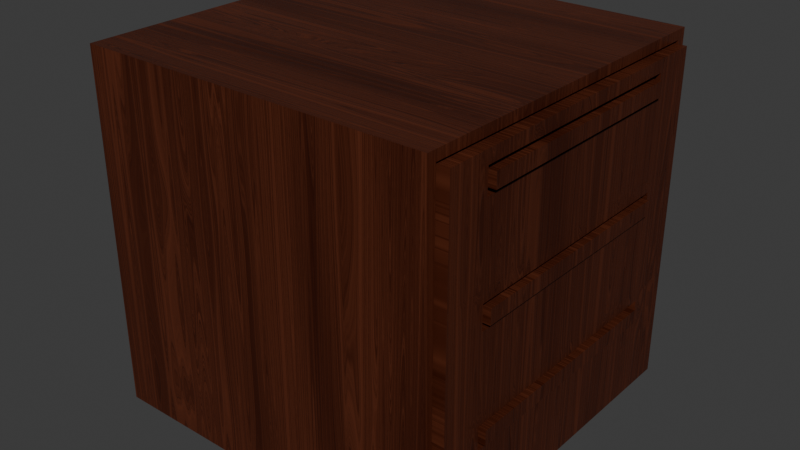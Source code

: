 # Source: bed_Bedside_Table.blend  (saved by Blender 5.1.30; exported with 4.5.12 LTS)
import bpy
from mathutils import Matrix  # noqa: F401  (used for matrix-valued properties, if any)

bpy.ops.wm.read_factory_settings(use_empty=True)
scene = bpy.context.scene
scene.name = 'Scene'

# ---- collections
col_collection = bpy.data.collections.new('Collection'); scene.collection.children.link(col_collection)

# ---- materials (node trees are filled in below, after node groups)
mat_procedural_wood_fine = bpy.data.materials.new('Procedural Wood Fine')
mat_procedural_wood_fine.displacement_method = 'BOTH'
mat_procedural_wood_fine.use_backface_culling_lightprobe_volume = False

# ---- node groups
ng_csf = bpy.data.node_groups.new('CSF', 'ShaderNodeTree')
_s = ng_csf.interface.new_socket(name='Float', in_out='OUTPUT', socket_type='NodeSocketFloat')
_s = ng_csf.interface.new_socket(name='Contrast', in_out='INPUT', socket_type='NodeSocketFloat')
_s.subtype = 'FACTOR'
_s.default_value = 0.5
_s.min_value = 0.0
_s.max_value = 1.0
_s.hide_value = True
_s = ng_csf.interface.new_socket(name='Sharpen', in_out='INPUT', socket_type='NodeSocketFloat')
_s.subtype = 'FACTOR'
_s.hide_value = True
_s = ng_csf.interface.new_socket(name='Flatten', in_out='INPUT', socket_type='NodeSocketFloat')
_s.subtype = 'FACTOR'
_s.min_value = 0.0
_s.max_value = 1.0
_s.hide_value = True
_s = ng_csf.interface.new_socket(name='Float', in_out='INPUT', socket_type='NodeSocketFloat')
_s.default_value = 1.0
_s.hide_value = True
_N = ng_csf.nodes; _L = ng_csf.links
n0 = _N.new('NodeGroupOutput'); n0.name = 'Group Output'; n0.location = (637, 0)
n1 = _N.new('NodeGroupInput'); n1.name = 'Group Input'; n1.location = (-671, -39)
n2 = _N.new('ShaderNodeFloatCurve'); n2.name = 'Float Curve.001'; n2.location = (297, 206)
_c = n2.mapping.curves[0]
while len(_c.points) > 2: _c.points.remove(_c.points[-1])
_c.points[0].location = (0.0, 0.0); _c.points[0].handle_type = 'AUTO'
_c.points[1].location = (0.35897, 0.09722); _c.points[1].handle_type = 'AUTO'
_p = _c.points.new(0.62051, 0.90972); _p.handle_type = 'AUTO'
_p = _c.points.new(1.0, 1.0); _p.handle_type = 'AUTO'
n2.mapping.update()
n3 = _N.new('ShaderNodeFloatCurve'); n3.name = 'Float Curve.002'; n3.location = (13, -96)
_c = n3.mapping.curves[0]
while len(_c.points) > 2: _c.points.remove(_c.points[-1])
_c.points[0].location = (0.0, 0.0); _c.points[0].handle_type = 'AUTO'
_c.points[1].location = (0.13333, 0.52778); _c.points[1].handle_type = 'AUTO'
_p = _c.points.new(0.41026, 0.84722); _p.handle_type = 'AUTO'
_p = _c.points.new(1.0, 1.0); _p.handle_type = 'AUTO'
n3.mapping.update()
n4 = _N.new('NodeReroute'); n4.name = 'Reroute.014'; n4.location = (-49, -97)
n4.width = 16
n4.socket_idname = 'NodeSocketFloatFactor'
n5 = _N.new('ShaderNodeFloatCurve'); n5.name = 'Float Curve.003'; n5.location = (-346, -137)
_c = n5.mapping.curves[0]
while len(_c.points) > 2: _c.points.remove(_c.points[-1])
_c.points[0].location = (0.0, 0.47917); _c.points[0].handle_type = 'AUTO'
_c.points[1].location = (1.0, 0.52083); _c.points[1].handle_type = 'AUTO'
n5.mapping.update()
_L.new(n5.outputs[0], n3.inputs[1])
_L.new(n4.outputs[0], n3.inputs[0])
_L.new(n3.outputs[0], n2.inputs[1])
_L.new(n1.outputs[0], n2.inputs[0])
_L.new(n1.outputs[2], n5.inputs[0])
_L.new(n1.outputs[3], n5.inputs[1])
_L.new(n1.outputs[1], n4.inputs[0])
_L.new(n2.outputs[0], n0.inputs[0])
n0.is_active_output = True
ng_qtex___wood_1 = bpy.data.node_groups.new('QTex - Wood 1', 'ShaderNodeTree')
_s = ng_qtex___wood_1.interface.new_socket(name='RandomID', in_out='OUTPUT', socket_type='NodeSocketColor')
_s.hide_value = True
_s = ng_qtex___wood_1.interface.new_socket(name='Color', in_out='OUTPUT', socket_type='NodeSocketColor')
_s = ng_qtex___wood_1.interface.new_socket(name='Roughness', in_out='OUTPUT', socket_type='NodeSocketFloat')
_s = ng_qtex___wood_1.interface.new_socket(name='Normal', in_out='OUTPUT', socket_type='NodeSocketVector')
_s.hide_value = True
_s = ng_qtex___wood_1.interface.new_socket(name='UV', in_out='INPUT', socket_type='NodeSocketVector')
_s.min_value = -1e+04
_s.max_value = 1e+04
_s.hide_value = True
_s = ng_qtex___wood_1.interface.new_socket(name='Scale', in_out='INPUT', socket_type='NodeSocketFloat')
_s.default_value = 1.0
_s.min_value = -1e+04
_s.max_value = 1e+04
_s = ng_qtex___wood_1.interface.new_socket(name='Seed', in_out='INPUT', socket_type='NodeSocketInt')
_s = ng_qtex___wood_1.interface.new_socket(name='Color1', in_out='INPUT', socket_type='NodeSocketColor')
_s.default_value = (0.01619, 0.003482, 0.0003422, 1.0)
_s = ng_qtex___wood_1.interface.new_socket(name='Color2', in_out='INPUT', socket_type='NodeSocketColor')
_s.default_value = (1.0, 0.1696, 0.01379, 1.0)
_s = ng_qtex___wood_1.interface.new_socket(name='Normal Strength', in_out='INPUT', socket_type='NodeSocketFloat')
_s.subtype = 'FACTOR'
_s.default_value = 0.1
_s.min_value = 0.0
_s.max_value = 1.0
ng_qtex___wood_1.interface.new_panel('Color Adjustment')
_s = ng_qtex___wood_1.interface.new_socket(name='Contrast', in_out='INPUT', socket_type='NodeSocketFloat')
_s.subtype = 'FACTOR'
_s.min_value = -1.0
_s.max_value = 1.0
_s = ng_qtex___wood_1.interface.new_socket(name='Sharpen', in_out='INPUT', socket_type='NodeSocketFloat')
_s.subtype = 'FACTOR'
_s.min_value = -1.0
_s.max_value = 1.0
_s = ng_qtex___wood_1.interface.new_socket(name='Flatten', in_out='INPUT', socket_type='NodeSocketFloat')
_s.subtype = 'FACTOR'
_s.min_value = -1.0
_s.max_value = 1.0
ng_qtex___wood_1.interface.new_panel('Roughness')
_s = ng_qtex___wood_1.interface.new_socket(name='Min', in_out='INPUT', socket_type='NodeSocketFloat')
_s.subtype = 'FACTOR'
_s.default_value = 0.21
_s.min_value = 0.0
_s.max_value = 1.0
_s = ng_qtex___wood_1.interface.new_socket(name='Max', in_out='INPUT', socket_type='NodeSocketFloat')
_s.subtype = 'FACTOR'
_s.default_value = 1.0
_s.min_value = 0.0
_s.max_value = 1.0
ng_qtex___wood_1.interface.new_panel('Extra Node Inputs')
_s = ng_qtex___wood_1.interface.new_socket(name='RandomID', in_out='INPUT', socket_type='NodeSocketColor')
_s.hide_value = True
_s = ng_qtex___wood_1.interface.new_socket(name='Grooves', in_out='INPUT', socket_type='NodeSocketFloat')
_s.hide_value = True
_s = ng_qtex___wood_1.interface.new_socket(name='Normal', in_out='INPUT', socket_type='NodeSocketVector')
_s.min_value = -1.0
_s.max_value = 1.0
_s.hide_value = True
ng_qtex___wood_1.interface.new_panel('Node Adjustments')
_s = ng_qtex___wood_1.interface.new_socket(name='AO Power', in_out='INPUT', socket_type='NodeSocketFloat')
_s.subtype = 'FACTOR'
_s.min_value = 0.0
_s.max_value = 1.0
_s = ng_qtex___wood_1.interface.new_socket(name='Random Seed', in_out='INPUT', socket_type='NodeSocketInt')
_s = ng_qtex___wood_1.interface.new_socket(name='Color Randomness', in_out='INPUT', socket_type='NodeSocketFloat')
_s.subtype = 'FACTOR'
_s.min_value = 0.0
_s.max_value = 1.0
_s = ng_qtex___wood_1.interface.new_socket(name='Color Hue', in_out='INPUT', socket_type='NodeSocketFloat')
_s.subtype = 'FACTOR'
_s.default_value = 1.0
_s.min_value = 0.0
_s.max_value = 1.0
_s = ng_qtex___wood_1.interface.new_socket(name='Color Saturation', in_out='INPUT', socket_type='NodeSocketFloat')
_s.subtype = 'FACTOR'
_s.default_value = 1.0
_s.min_value = 0.0
_s.max_value = 1.0
_s = ng_qtex___wood_1.interface.new_socket(name='Color Value', in_out='INPUT', socket_type='NodeSocketFloat')
_s.subtype = 'FACTOR'
_s.default_value = 1.0
_s.min_value = 0.0
_s.max_value = 1.0
_N = ng_qtex___wood_1.nodes; _L = ng_qtex___wood_1.links
n0 = _N.new('ShaderNodeVectorMath'); n0.name = 'Vector Math.005'; n0.location = (-169, 24)
n1 = _N.new('NodeReroute'); n1.name = 'Reroute.007'; n1.location = (-211, -164)
n1.width = 16
n1.socket_idname = 'NodeSocketVector'
n2 = _N.new('NodeReroute'); n2.name = 'Reroute.006'; n2.location = (-212, -105)
n2.width = 16
n2.socket_idname = 'NodeSocketVector'
n3 = _N.new('ShaderNodeCombineXYZ'); n3.name = 'Combine XYZ'; n3.location = (-410, -126)
n4 = _N.new('ShaderNodeTexVoronoi'); n4.name = 'Voronoi Texture.001'; n4.location = (-1390, -171)
n4.voronoi_dimensions = '2D'
n4.feature = 'SMOOTH_F1'
n4.inputs[2].default_value = 70.0
n5 = _N.new('ShaderNodeVectorMath'); n5.name = 'Vector Math.006'; n5.location = (-1590, -135)
n5.operation = 'MULTIPLY'
n5.inputs[1].default_value = (0.5, 20.0, 1.0)
n6 = _N.new('ShaderNodeMapRange'); n6.name = 'Map Range.003'; n6.location = (-1187, -200)
n6.inputs[3].default_value = -1.0
n7 = _N.new('NodeReroute'); n7.name = 'Reroute.004'; n7.location = (-1635, -85)
n7.width = 16
n7.socket_idname = 'NodeSocketVector'
n8 = _N.new('NodeReroute'); n8.name = 'Reroute.005'; n8.location = (-1633, -236)
n8.width = 16
n8.socket_idname = 'NodeSocketVector'
n9 = _N.new('ShaderNodeVectorMath'); n9.name = 'Vector Math'; n9.location = (-1833, -45)
n9.operation = 'SCALE'
n10 = _N.new('ShaderNodeMath'); n10.name = 'Math.007'; n10.location = (-705, -217)
n10.operation = 'MULTIPLY'
n10.use_clamp = True
n10.inputs[1].default_value = 0.25
n11 = _N.new('ShaderNodeMath'); n11.name = 'Math.006'; n11.location = (-950, -164)
n11.operation = 'MULTIPLY'
n11.use_clamp = True
n11.inputs[1].default_value = 0.01
n12 = _N.new('NodeReroute'); n12.name = 'Reroute.002'; n12.location = (75, -443)
n12.width = 16
n12.socket_idname = 'NodeSocketVector'
n13 = _N.new('NodeReroute'); n13.name = 'Reroute'; n13.location = (75, -16)
n13.width = 16
n13.socket_idname = 'NodeSocketVector'
n14 = _N.new('ShaderNodeTexVoronoi'); n14.name = 'Voronoi Texture'; n14.location = (304, -345)
n14.inputs[2].default_value = 2.0
n15 = _N.new('ShaderNodeMapRange'); n15.name = 'Map Range.001'; n15.location = (523, -349)
n15.inputs[1].default_value = 1.0
n15.inputs[2].default_value = 0.0
n16 = _N.new('ShaderNodeMath'); n16.name = 'Math.003'; n16.location = (716, -356)
n16.operation = 'POWER'
n16.inputs[1].default_value = 4.1
n17 = _N.new('ShaderNodeMath'); n17.name = 'Math.002'; n17.location = (917, -361)
n17.operation = 'MULTIPLY'
n17.use_clamp = True
n17.inputs[1].default_value = 0.1
n18 = _N.new('ShaderNodeMapping'); n18.name = 'Mapping'; n18.location = (382, 85)
n18.width = 183
n18.inputs[2].default_value = (0.0576, 2.595, 0.0)
n18.inputs[3].default_value = (1.0, 60.0, 1.0)
n19 = _N.new('NodeReroute'); n19.name = 'Reroute.001'; n19.location = (75, 383)
n19.width = 16
n19.socket_idname = 'NodeSocketVector'
n20 = _N.new('ShaderNodeMapping'); n20.name = 'Mapping.001'; n20.location = (382, 490)
n20.width = 183
n20.inputs[2].default_value = (0.0576, 2.595, 0.0)
n20.inputs[3].default_value = (1.0, 7.5, 1.0)
n21 = _N.new('ShaderNodeTexNoise'); n21.name = 'Noise Texture.002'; n21.location = (786, 406)
n21.noise_dimensions = '2D'
n21.inputs[2].default_value = 1.0
n21.inputs[3].default_value = 0.0
n21.inputs[4].default_value = 0.0
n21.inputs[8].default_value = 0.2
n22 = _N.new('ShaderNodeTexNoise'); n22.name = 'Noise Texture'; n22.location = (659, -1)
n22.inputs[2].default_value = 0.3
n22.inputs[3].default_value = 0.0
n22.inputs[4].default_value = 0.0
n22.inputs[8].default_value = 0.58
n23 = _N.new('NodeReroute'); n23.name = 'Reroute.003'; n23.location = (1238, -400)
n23.width = 16
n23.socket_idname = 'NodeSocketFloat'
n24 = _N.new('ShaderNodeMath'); n24.name = 'Math.001'; n24.location = (1271, 86)
n25 = _N.new('NodeReroute'); n25.name = 'Reroute.008'; n25.location = (1238, -67)
n25.width = 16
n25.socket_idname = 'NodeSocketFloat'
n26 = _N.new('ShaderNodeFloatCurve'); n26.name = 'Float Curve'; n26.location = (1302, 551)
_c = n26.mapping.curves[0]
while len(_c.points) > 2: _c.points.remove(_c.points[-1])
_c.points[0].location = (0.0, 0.2375); _c.points[0].handle_type = 'AUTO'
_c.points[1].location = (0.16062, 0.4375); _c.points[1].handle_type = 'AUTO'
_p = _c.points.new(0.78238, 0.9); _p.handle_type = 'AUTO'
_p = _c.points.new(1.0, 1.0); _p.handle_type = 'AUTO'
n26.mapping.update()
n27 = _N.new('ShaderNodeMapRange'); n27.name = 'Map Range'; n27.location = (1671, 472)
n27.inputs[4].default_value = 2.0
n28 = _N.new('ShaderNodeTexNoise'); n28.name = 'Noise Texture.001'; n28.location = (1479, 66)
n28.noise_dimensions = '1D'
n28.inputs[2].default_value = 15.0
n28.inputs[3].default_value = 5.0
n28.inputs[4].default_value = 1.0
n29 = _N.new('ShaderNodeMath'); n29.name = 'Math'; n29.location = (1685, 68)
n29.operation = 'POWER'
n29.use_clamp = True
n29.inputs[1].default_value = 2.0
n30 = _N.new('ShaderNodeMath'); n30.name = 'Math.008'; n30.location = (1908, 263)
n30.operation = 'MULTIPLY'
n30.use_clamp = True
n31 = _N.new('ShaderNodeFloatCurve'); n31.name = 'Float Curve.001'; n31.location = (914, 67)
_c = n31.mapping.curves[0]
while len(_c.points) > 2: _c.points.remove(_c.points[-1])
_c.points[0].location = (0.0, 0.0); _c.points[0].handle_type = 'AUTO'
_c.points[1].location = (0.07339, 0.24167); _c.points[1].handle_type = 'AUTO'
_p = _c.points.new(0.56974, 0.85); _p.handle_type = 'AUTO'
_p = _c.points.new(1.0, 1.0); _p.handle_type = 'AUTO'
n31.mapping.update()
n32 = _N.new('NodeGroupOutput'); n32.name = 'Group Output'; n32.location = (4083, 68)
n33 = _N.new('ShaderNodeMix'); n33.name = 'Mix'; n33.location = (2769, 341)
n33.data_type = 'RGBA'
n34 = _N.new('NodeGroupInput'); n34.name = 'Group Input'; n34.location = (-2142, -101)
n35 = _N.new('ShaderNodeMapRange'); n35.name = 'Map Range.002'; n35.location = (3205, 162)
n36 = _N.new('NodeGroupInput'); n36.name = 'Group Input.001'; n36.location = (3004, -10)
n37 = _N.new('ShaderNodeBump'); n37.name = 'Bump'; n37.location = (2999, -637)
n37.inputs[1].default_value = 0.005
n37.inputs[2].default_value = 1.0
n38 = _N.new('NodeReroute'); n38.name = 'Reroute.017'; n38.location = (-989, -763)
n38.width = 16
n38.socket_idname = 'NodeSocketFloat'
n39 = _N.new('NodeReroute'); n39.name = 'Reroute.018'; n39.location = (-990, -274)
n39.width = 16
n39.socket_idname = 'NodeSocketFloat'
n40 = _N.new('NodeGroupInput'); n40.name = 'Group Input.002'; n40.location = (1925, 438)
n41 = _N.new('NodeGroupInput'); n41.name = 'Group Input.003'; n41.location = (1218, 1228)
n42 = _N.new('ShaderNodeMath'); n42.name = 'Math.004'; n42.location = (3424, 52)
n42.use_clamp = True
n43 = _N.new('ShaderNodeSeparateColor'); n43.name = 'Separate Color'; n43.location = (1722, 1318)
n44 = _N.new('ShaderNodeHueSaturation'); n44.name = 'Hue/Saturation/Value'; n44.location = (3120, 830)
n45 = _N.new('ShaderNodeMix'); n45.name = 'Mix.001'; n45.location = (3739, 274)
n45.data_type = 'RGBA'
n45.inputs[7].default_value = (0.0, 0.0, 0.0, 1.0)
n46 = _N.new('NodeReroute'); n46.name = 'Reroute.021'; n46.location = (3395, -111)
n46.width = 16
n46.socket_idname = 'NodeSocketFloat'
n47 = _N.new('NodeReroute'); n47.name = 'Reroute.022'; n47.location = (3575, -111)
n47.width = 16
n47.socket_idname = 'NodeSocketFloat'
n48 = _N.new('ShaderNodeMapRange'); n48.name = 'Map Range.004'; n48.location = (2622, 1564)
n48.inputs[3].default_value = 0.5
n48.inputs[4].default_value = 1.5
n49 = _N.new('ShaderNodeMapRange'); n49.name = 'Map Range.005'; n49.location = (2622, 1307)
n50 = _N.new('ShaderNodeMapRange'); n50.name = 'Map Range.006'; n50.location = (2622, 1042)
n50.inputs[3].default_value = 0.1
n51 = _N.new('NodeReroute'); n51.name = 'Reroute.023'; n51.location = (2008, 708)
n51.width = 16
n51.socket_idname = 'NodeSocketFloatFactor'
n52 = _N.new('NodeReroute'); n52.name = 'Reroute.024'; n52.location = (2009, 1142)
n52.width = 16
n52.socket_idname = 'NodeSocketFloatFactor'
n53 = _N.new('NodeReroute'); n53.name = 'Reroute.025'; n53.location = (2063, 1237)
n53.width = 16
n53.socket_idname = 'NodeSocketFloat'
n54 = _N.new('NodeReroute'); n54.name = 'Reroute.026'; n54.location = (2538, 1258)
n54.width = 16
n54.socket_idname = 'NodeSocketFloat'
n55 = _N.new('NodeReroute'); n55.name = 'Reroute.027'; n55.location = (2063, 1281)
n55.width = 16
n55.socket_idname = 'NodeSocketFloat'
n56 = _N.new('NodeReroute'); n56.name = 'Reroute.028'; n56.location = (2167, 1126)
n56.width = 16
n56.socket_idname = 'NodeSocketFloatFactor'
n57 = _N.new('NodeReroute'); n57.name = 'Reroute.029'; n57.location = (2167, 1081)
n57.width = 16
n57.socket_idname = 'NodeSocketFloatFactor'
n58 = _N.new('NodeReroute'); n58.name = 'Reroute.031'; n58.location = (2063, 904)
n58.width = 16
n58.socket_idname = 'NodeSocketFloat'
n59 = _N.new('NodeReroute'); n59.name = 'Reroute.032'; n59.location = (2064, 1405)
n59.width = 16
n59.socket_idname = 'NodeSocketFloat'
n60 = _N.new('NodeReroute'); n60.name = 'Reroute.033'; n60.location = (2167, 1383)
n60.width = 16
n60.socket_idname = 'NodeSocketFloatFactor'
n61 = _N.new('NodeReroute'); n61.name = 'Reroute.034'; n61.location = (2167, 807)
n61.width = 16
n61.socket_idname = 'NodeSocketFloatFactor'
n62 = _N.new('ShaderNodeCombineXYZ'); n62.name = 'Combine XYZ.001'; n62.location = (-171, 365)
n63 = _N.new('NodeGroupInput'); n63.name = 'Group Input.004'; n63.location = (-902, 200)
n64 = _N.new('ShaderNodeCombineXYZ'); n64.name = 'Combine XYZ.002'; n64.location = (-171, 225)
n65 = _N.new('NodeReroute'); n65.name = 'Reroute.035'; n65.location = (-252, 264)
n65.width = 16
n65.socket_idname = 'NodeSocketFloat'
n66 = _N.new('ShaderNodeMath'); n66.name = 'Math.005'; n66.location = (-658, 276)
n66.operation = 'MULTIPLY'
n66.inputs[1].default_value = 150.0
n67 = _N.new('ShaderNodeVectorMath'); n67.name = 'Vector Math.007'; n67.location = (124, -361)
n68 = _N.new('NodeReroute'); n68.name = 'Reroute.036'; n68.location = (25, 338)
n68.width = 16
n68.socket_idname = 'NodeSocketVector'
n69 = _N.new('NodeReroute'); n69.name = 'Reroute.037'; n69.location = (28, -467)
n69.width = 16
n69.socket_idname = 'NodeSocketVector'
n70 = _N.new('ShaderNodeMath'); n70.name = 'Math.009'; n70.location = (3213, -123)
n70.operation = 'POWER'
n71 = _N.new('ShaderNodeMapRange'); n71.name = 'Map Range.007'; n71.location = (3031, -260)
n71.inputs[2].default_value = 1.001
n71.inputs[3].default_value = 1.0
n71.inputs[4].default_value = 0.0
n72 = _N.new('NodeGroupInput'); n72.name = 'Group Input.005'; n72.location = (2787, -187)
n73 = _N.new('ShaderNodeClamp'); n73.name = 'Clamp'; n73.location = (2267, 892)
n73.inputs[1].default_value = 0.001
n74 = _N.new('ShaderNodeClamp'); n74.name = 'Clamp.001'; n74.location = (2185, 1188)
n74.inputs[1].default_value = 0.001
n75 = _N.new('ShaderNodeTexWhiteNoise'); n75.name = 'White Noise Texture'; n75.location = (1486, 1319)
n75.noise_dimensions = '4D'
n76 = _N.new('NodeGroupInput'); n76.name = 'Group Input.006'; n76.location = (2512, 195)
n77 = _N.new('NodeGroupInput'); n77.name = 'Group Input.007'; n77.location = (2517, -732)
n78 = _N.new('NodeGroupInput'); n78.name = 'Group Input.008'; n78.location = (3740, 358)
n79 = _N.new('ShaderNodeMapRange'); n79.name = 'Map Range.008'; n79.location = (2385, 1215)
n79.inputs[1].default_value = 1.0
n79.inputs[2].default_value = 0.0
n80 = _N.new('ShaderNodeMath'); n80.name = 'Math.010'; n80.location = (2357, 1513)
n80.operation = 'MULTIPLY'
n81 = _N.new('ShaderNodeGroup'); n81.name = 'Group'; n81.location = (2248, 474)
n81.node_tree = ng_csf
n82 = _N.new('ShaderNodeFloatCurve'); n82.name = 'Float Curve.002'; n82.location = (2023, -178)
_c = n82.mapping.curves[0]
while len(_c.points) > 2: _c.points.remove(_c.points[-1])
_c.points[0].location = (0.0, 0.0); _c.points[0].handle_type = 'AUTO'
_c.points[1].location = (0.05641, 0.11806); _c.points[1].handle_type = 'AUTO'
_p = _c.points.new(0.37436, 0.79167); _p.handle_type = 'AUTO'
_p = _c.points.new(1.0, 1.0); _p.handle_type = 'AUTO'
n82.mapping.update()
n83 = _N.new('ShaderNodeMath'); n83.name = 'Math.011'; n83.location = (2521, -561)
n83.operation = 'SUBTRACT'
n84 = _N.new('NodeReroute'); n84.name = 'Reroute.009'; n84.location = (2079, -764)
n84.width = 16
n84.socket_idname = 'NodeSocketFloat'
n85 = _N.new('ShaderNodeMath'); n85.name = 'Math.012'; n85.location = (2213, -584)
n85.operation = 'MULTIPLY'
n85.use_clamp = True
n85.inputs[1].default_value = 0.82
_L.new(n34.outputs[0], n9.inputs[0])
_L.new(n34.outputs[1], n9.inputs[3])
_L.new(n13.outputs[0], n18.inputs[0])
_L.new(n28.outputs[0], n29.inputs[0])
_L.new(n0.outputs[0], n13.inputs[0])
_L.new(n67.outputs[0], n14.inputs[0])
_L.new(n13.outputs[0], n12.inputs[0])
_L.new(n24.outputs[0], n28.inputs[1])
_L.new(n14.outputs[0], n15.inputs[0])
_L.new(n31.outputs[0], n24.inputs[0])
_L.new(n25.outputs[0], n24.inputs[1])
_L.new(n16.outputs[0], n17.inputs[0])
_L.new(n15.outputs[0], n16.inputs[0])
_L.new(n18.outputs[0], n22.inputs[0])
_L.new(n5.outputs[0], n4.inputs[0])
_L.new(n9.outputs[0], n7.inputs[0])
_L.new(n7.outputs[0], n8.inputs[0])
_L.new(n7.outputs[0], n0.inputs[0])
_L.new(n2.outputs[0], n0.inputs[1])
_L.new(n39.outputs[0], n11.inputs[0])
_L.new(n1.outputs[0], n2.inputs[0])
_L.new(n3.outputs[0], n1.inputs[0])
_L.new(n4.outputs[0], n6.inputs[0])
_L.new(n8.outputs[0], n5.inputs[0])
_L.new(n17.outputs[0], n23.inputs[0])
_L.new(n23.outputs[0], n25.inputs[0])
_L.new(n11.outputs[0], n3.inputs[0])
_L.new(n11.outputs[0], n10.inputs[0])
_L.new(n10.outputs[0], n3.inputs[1])
_L.new(n29.outputs[0], n30.inputs[0])
_L.new(n27.outputs[0], n30.inputs[1])
_L.new(n26.outputs[0], n27.inputs[0])
_L.new(n21.outputs[0], n26.inputs[1])
_L.new(n19.outputs[0], n20.inputs[0])
_L.new(n13.outputs[0], n19.inputs[0])
_L.new(n20.outputs[0], n21.inputs[0])
_L.new(n22.outputs[0], n31.inputs[1])
_L.new(n76.outputs[3], n33.inputs[6])
_L.new(n76.outputs[4], n33.inputs[7])
_L.new(n29.outputs[0], n35.inputs[0])
_L.new(n36.outputs[9], n35.inputs[3])
_L.new(n36.outputs[10], n35.inputs[4])
_L.new(n39.outputs[0], n38.inputs[0])
_L.new(n6.outputs[0], n39.inputs[0])
_L.new(n35.outputs[0], n42.inputs[0])
_L.new(n46.outputs[0], n42.inputs[1])
_L.new(n42.outputs[0], n32.inputs[2])
_L.new(n33.outputs[2], n44.inputs[4])
_L.new(n51.outputs[0], n44.inputs[3])
_L.new(n44.outputs[0], n45.inputs[6])
_L.new(n47.outputs[0], n45.inputs[0])
_L.new(n80.outputs[0], n48.inputs[0])
_L.new(n48.outputs[0], n44.inputs[0])
_L.new(n54.outputs[0], n49.inputs[0])
_L.new(n49.outputs[0], n44.inputs[1])
_L.new(n50.outputs[0], n44.inputs[2])
_L.new(n52.outputs[0], n51.inputs[0])
_L.new(n41.outputs[16], n52.inputs[0])
_L.new(n43.outputs[2], n53.inputs[0])
_L.new(n43.outputs[1], n54.inputs[0])
_L.new(n43.outputs[0], n55.inputs[0])
_L.new(n41.outputs[17], n56.inputs[0])
_L.new(n41.outputs[19], n57.inputs[0])
_L.new(n53.outputs[0], n58.inputs[0])
_L.new(n55.outputs[0], n59.inputs[0])
_L.new(n56.outputs[0], n60.inputs[0])
_L.new(n57.outputs[0], n61.inputs[0])
_L.new(n65.outputs[0], n62.inputs[0])
_L.new(n68.outputs[0], n20.inputs[1])
_L.new(n65.outputs[0], n64.inputs[1])
_L.new(n64.outputs[0], n18.inputs[1])
_L.new(n66.outputs[0], n65.inputs[0])
_L.new(n63.outputs[2], n66.inputs[0])
_L.new(n12.outputs[0], n67.inputs[0])
_L.new(n62.outputs[0], n68.inputs[0])
_L.new(n69.outputs[0], n67.inputs[1])
_L.new(n68.outputs[0], n69.inputs[0])
_L.new(n37.outputs[0], n32.inputs[3])
_L.new(n45.outputs[2], n32.inputs[1])
_L.new(n71.outputs[0], n70.inputs[1])
_L.new(n46.outputs[0], n47.inputs[0])
_L.new(n70.outputs[0], n46.inputs[0])
_L.new(n72.outputs[12], n70.inputs[0])
_L.new(n72.outputs[14], n71.inputs[0])
_L.new(n73.outputs[0], n50.inputs[2])
_L.new(n58.outputs[0], n50.inputs[0])
_L.new(n61.outputs[0], n73.inputs[0])
_L.new(n41.outputs[18], n74.inputs[0])
_L.new(n41.outputs[11], n75.inputs[0])
_L.new(n75.outputs[1], n43.inputs[0])
_L.new(n41.outputs[15], n75.inputs[1])
_L.new(n77.outputs[13], n37.inputs[4])
_L.new(n78.outputs[11], n32.inputs[0])
_L.new(n79.outputs[0], n49.inputs[3])
_L.new(n74.outputs[0], n79.inputs[0])
_L.new(n59.outputs[0], n80.inputs[0])
_L.new(n60.outputs[0], n80.inputs[1])
_L.new(n40.outputs[6], n81.inputs[0])
_L.new(n30.outputs[0], n81.inputs[3])
_L.new(n40.outputs[7], n81.inputs[1])
_L.new(n40.outputs[8], n81.inputs[2])
_L.new(n81.outputs[0], n33.inputs[0])
_L.new(n77.outputs[5], n37.inputs[0])
_L.new(n29.outputs[0], n82.inputs[1])
_L.new(n82.outputs[0], n83.inputs[0])
_L.new(n38.outputs[0], n84.inputs[0])
_L.new(n85.outputs[0], n83.inputs[1])
_L.new(n84.outputs[0], n85.inputs[0])
_L.new(n83.outputs[0], n37.inputs[3])
n32.is_active_output = True

# ---- material node trees
mat_procedural_wood_fine.use_nodes = True; mat_procedural_wood_fine.node_tree.nodes.clear()
_N = mat_procedural_wood_fine.node_tree.nodes; _L = mat_procedural_wood_fine.node_tree.links
n0 = _N.new('ShaderNodeOutputMaterial'); n0.name = 'Material Output'; n0.location = (-64, 148)
n1 = _N.new('ShaderNodeBsdfPrincipled'); n1.name = 'Principled BSDF'; n1.location = (-486, 151)
n1.distribution = 'GGX'
n1.subsurface_method = 'RANDOM_WALK_SKIN'
n1.inputs[3].default_value = 1.45
n1.inputs[13].default_value = 0.1554
n1.inputs[14].default_value = (0.944, 0.944, 0.944, 1.0)
n1.inputs[27].default_value = (0.0, 0.0, 0.0, 1.0)
n1.inputs[28].default_value = 1.0
n2 = _N.new('ShaderNodeTexCoord'); n2.name = 'Texture Coordinate'; n2.location = (-1169, 88)
n3 = _N.new('ShaderNodeGroup'); n3.name = 'Group'; n3.location = (-888, 153)
n3.width = 206
n3.node_tree = ng_qtex___wood_1
n3.inputs[1].default_value = 4.31
n3.inputs[2].default_value = 3
n3.inputs[3].default_value = (0.01937, 0.003034, 0.001198, 1.0)
n3.inputs[4].default_value = (0.1176, 0.02975, 0.01322, 1.0)
n3.inputs[5].default_value = 0.1606
n3.inputs[6].default_value = 0.2182
n3.inputs[7].default_value = 0.2364
n3.inputs[8].default_value = 0.0
n3.inputs[9].default_value = 0.09697
n3.inputs[10].default_value = 0.8897
n3.inputs[11].default_value = (0.0, 0.0, 0.0, 1.0)
n3.inputs[12].default_value = 0.0
n3.inputs[13].default_value = (0.0, 0.0, 0.0)
n3.inputs[14].default_value = 0.0
n3.inputs[15].default_value = 0
n3.inputs[16].default_value = 0.0
n3.inputs[17].default_value = 1.0
n3.inputs[18].default_value = 1.0
n3.inputs[19].default_value = 1.0
n4 = _N.new('ShaderNodeGroup'); n4.name = 'Group.001'; n4.location = (30, -36)
n4.width = 206
n4.node_tree = ng_qtex___wood_1
n4.inputs[0].default_value = (0.0, 0.0, 0.0)
n4.inputs[1].default_value = 3.0
n4.inputs[2].default_value = 0
n4.inputs[3].default_value = (0.8285, 0.3809, 0.08117, 1.0)
n4.inputs[4].default_value = (0.002723, 0.0, 0.0, 1.0)
n4.inputs[5].default_value = 0.0
n4.inputs[6].default_value = 0.2545
n4.inputs[7].default_value = 0.3091
n4.inputs[8].default_value = 0.03636
n4.inputs[9].default_value = 0.1939
n4.inputs[10].default_value = 0.7685
n4.inputs[11].default_value = (0.0, 0.0, 0.0, 1.0)
n4.inputs[12].default_value = 0.0
n4.inputs[13].default_value = (0.0, 0.0, 0.0)
n4.inputs[14].default_value = 0.0
n4.inputs[15].default_value = 0
n4.inputs[16].default_value = 0.0
n4.inputs[17].default_value = 1.0
n4.inputs[18].default_value = 1.0
n4.inputs[19].default_value = 1.0
n5 = _N.new('ShaderNodeGroup'); n5.name = 'Group.003'; n5.location = (575, -56)
n5.width = 206
n5.node_tree = ng_qtex___wood_1
n5.inputs[0].default_value = (0.0, 0.0, 0.0)
n5.inputs[1].default_value = 3.0
n5.inputs[2].default_value = 6
n5.inputs[3].default_value = (0.698, 0.1316, 0.009446, 1.0)
n5.inputs[4].default_value = (0.005854, 0.003346, 0.0005172, 1.0)
n5.inputs[5].default_value = 0.08485
n5.inputs[6].default_value = 0.4121
n5.inputs[7].default_value = 0.8303
n5.inputs[8].default_value = 0.0
n5.inputs[9].default_value = 0.2424
n5.inputs[10].default_value = 0.9018
n5.inputs[11].default_value = (0.0, 0.0, 0.0, 1.0)
n5.inputs[12].default_value = 0.0
n5.inputs[13].default_value = (0.0, 0.0, 0.0)
n5.inputs[14].default_value = 0.0
n5.inputs[15].default_value = 0
n5.inputs[16].default_value = 0.0
n5.inputs[17].default_value = 1.0
n5.inputs[18].default_value = 1.0
n5.inputs[19].default_value = 1.0
n6 = _N.new('ShaderNodeGroup'); n6.name = 'Group.004'; n6.location = (850, -36)
n6.width = 206
n6.node_tree = ng_qtex___wood_1
n6.inputs[0].default_value = (0.0, 0.0, 0.0)
n6.inputs[1].default_value = 3.0
n6.inputs[2].default_value = 1
n6.inputs[3].default_value = (0.8284, 0.5859, 0.2714, 1.0)
n6.inputs[4].default_value = (0.01897, 0.007043, 0.002574, 1.0)
n6.inputs[5].default_value = 0.6818
n6.inputs[6].default_value = 0.6788
n6.inputs[7].default_value = 0.1758
n6.inputs[8].default_value = 0.0
n6.inputs[9].default_value = 0.7273
n6.inputs[10].default_value = 0.823
n6.inputs[11].default_value = (0.0, 0.0, 0.0, 1.0)
n6.inputs[12].default_value = 0.0
n6.inputs[13].default_value = (0.0, 0.0, 0.0)
n6.inputs[14].default_value = 0.0
n6.inputs[15].default_value = 0
n6.inputs[16].default_value = 0.0
n6.inputs[17].default_value = 1.0
n6.inputs[18].default_value = 1.0
n6.inputs[19].default_value = 1.0
n7 = _N.new('ShaderNodeGroup'); n7.name = 'Group.002'; n7.location = (305, -56)
n7.width = 206
n7.node_tree = ng_qtex___wood_1
n7.inputs[0].default_value = (0.0, 0.0, 0.0)
n7.inputs[1].default_value = 3.0
n7.inputs[2].default_value = 9
n7.inputs[3].default_value = (0.1479, 0.0342, 0.02828, 1.0)
n7.inputs[4].default_value = (0.006091, 0.002748, 0.00173, 1.0)
n7.inputs[5].default_value = 0.02727
n7.inputs[6].default_value = 0.4727
n7.inputs[7].default_value = 0.4303
n7.inputs[8].default_value = 0.2182
n7.inputs[9].default_value = 0.09697
n7.inputs[10].default_value = 0.617
n7.inputs[11].default_value = (0.0, 0.0, 0.0, 1.0)
n7.inputs[12].default_value = 0.0
n7.inputs[13].default_value = (0.0, 0.0, 0.0)
n7.inputs[14].default_value = 0.0
n7.inputs[15].default_value = 0
n7.inputs[16].default_value = 0.0
n7.inputs[17].default_value = 1.0
n7.inputs[18].default_value = 1.0
n7.inputs[19].default_value = 1.0
n8 = _N.new('NodeFrame'); n8.name = 'Frame'; n8.location = (-1090, -544)
n8.label = 'Presets'
n8.width = 1086
n4.parent = n8
n5.parent = n8
n6.parent = n8
n7.parent = n8
_L.new(n2.outputs[2], n3.inputs[0])
_L.new(n3.outputs[2], n1.inputs[2])
_L.new(n3.outputs[1], n1.inputs[0])
_L.new(n3.outputs[3], n1.inputs[5])
_L.new(n1.outputs[0], n0.inputs[0])
n0.is_active_output = True

# ---- world
world_world = bpy.data.worlds.new('World'); scene.world = world_world
world_world.use_nodes = True; world_world.node_tree.nodes.clear()
_N = world_world.node_tree.nodes; _L = world_world.node_tree.links
n0 = _N.new('ShaderNodeOutputWorld'); n0.name = 'World Output'; n0.location = (200, 100)
n1 = _N.new('ShaderNodeBackground'); n1.name = 'Background'; n1.location = (-200, 100)
n1.inputs[0].default_value = (0.05088, 0.05088, 0.05088, 1.0)
_L.new(n1.outputs[0], n0.inputs[0])
n0.is_active_output = True
world_world.color = (0.05088, 0.05088, 0.05088)
world_world.sun_shadow_jitter_overblur = 0.0

# ---- meshes
me_bedside_tabler_body = bpy.data.meshes.new('Bedside_Tabler_body')
me_bedside_tabler_body.from_pydata([(-0.2357, -0.2357, 0.0), (-0.2357, -0.2357, 0.4714), (-0.2357, 0.2357, 0.0), (-0.2357, 0.2357, 0.4714), (0.2357, -0.2231, 0.01266), (0.2357, -0.2231, 0.4588), (0.2357, 0.2231, 0.01266), (0.2357, 0.2231, 0.4588), (0.2357, 0.2357, 0.4714), (0.2357, 0.2357, 0.0), (0.2357, -0.2357, 0.0), (0.2357, -0.2357, 0.4714), (-0.2357, -0.2357, 0.1571), (-0.2357, -0.2357, 0.3143), (-0.2357, 0.2357, 0.3143), (-0.2357, 0.2357, 0.1571), (0.2357, 0.2357, 0.3143), (0.2357, 0.2357, 0.1571), (0.2357, -0.2357, 0.3143), (0.2357, -0.2357, 0.1571), (0.2357, 0.2231, 0.3101), (0.2357, 0.2231, 0.1614), (0.2357, -0.2231, 0.3101), (0.2357, -0.2231, 0.1614), (-0.1618, 0.2133, 0.1646), (-0.1618, 0.2133, 0.0224), (-0.1618, -0.2133, 0.0224), (-0.1618, 0.2133, 0.449), (-0.1618, -0.2133, 0.449), (-0.1618, -0.2133, 0.1646), (-0.1618, 0.2133, 0.3068), (-0.1618, -0.2133, 0.3068)], [], [(13, 1, 3, 14), (14, 3, 8, 16), (23, 4, 26, 29), (18, 11, 1, 13), (2, 9, 10, 0), (8, 3, 1, 11), (21, 6, 9, 17), (6, 4, 10, 9), (5, 7, 8, 11), (22, 5, 11, 18), (4, 23, 19, 10), (23, 22, 18, 19), (7, 20, 16, 8), (20, 21, 17, 16), (10, 19, 12, 0), (19, 18, 13, 12), (20, 7, 27, 30), (5, 22, 31, 28), (2, 15, 17, 9), (15, 14, 16, 17), (0, 12, 15, 2), (12, 13, 14, 15), (30, 27, 28, 31), (25, 24, 29, 26), (24, 30, 31, 29), (4, 6, 25, 26), (22, 23, 29, 31), (21, 20, 30, 24), (7, 5, 28, 27), (6, 21, 24, 25)])
_uv = me_bedside_tabler_body.uv_layers.new(name='UVMap')
_uv.uv.foreach_set('vector', [0.5417, 0.0, 0.625, 0.0, 0.625, 0.25, 0.5417, 0.25, 0.5417, 0.25, 0.625, 0.25, 0.625, 0.5, 0.5417, 0.5, 0.4606, 0.7433, 0.3817, 0.7433, 0.3817, 0.7433, 0.4606, 0.7433, 0.5417, 0.75, 0.625, 0.75, 0.625, 1.0, 0.5417, 1.0, 0.125, 0.5, 0.375, 0.5, 0.375, 0.75, 0.125, 0.75, 0.625, 0.5, 0.875, 0.5, 0.875, 0.75, 0.625, 0.75, 0.4606, 0.5067, 0.3817, 0.5067, 0.375, 0.5, 0.4583, 0.5, 0.3817, 0.5067, 0.3817, 0.7433, 0.375, 0.75, 0.375, 0.5, 0.6183, 0.7433, 0.6183, 0.5067, 0.625, 0.5, 0.625, 0.75, 0.5394, 0.7433, 0.6183, 0.7433, 0.625, 0.75, 0.5417, 0.75, 0.3817, 0.7433, 0.4606, 0.7433, 0.4583, 0.75, 0.375, 0.75, 0.4606, 0.7433, 0.5394, 0.7433, 0.5417, 0.75, 0.4583, 0.75, 0.6183, 0.5067, 0.5394, 0.5067, 0.5417, 0.5, 0.625, 0.5, 0.5394, 0.5067, 0.4606, 0.5067, 0.4583, 0.5, 0.5417, 0.5, 0.375, 0.75, 0.4583, 0.75, 0.4583, 1.0, 0.375, 1.0, 0.4583, 0.75, 0.5417, 0.75, 0.5417, 1.0, 0.4583, 1.0, 0.5394, 0.5067, 0.6183, 0.5067, 0.6183, 0.5067, 0.5394, 0.5067, 0.6183, 0.7433, 0.5394, 0.7433, 0.5394, 0.7433, 0.6183, 0.7433, 0.375, 0.25, 0.4583, 0.25, 0.4583, 0.5, 0.375, 0.5, 0.4583, 0.25, 0.5417, 0.25, 0.5417, 0.5, 0.4583, 0.5, 0.375, 0.0, 0.4583, 0.0, 0.4583, 0.25, 0.375, 0.25, 0.4583, 0.0, 0.5417, 0.0, 0.5417, 0.25, 0.4583, 0.25, 0.5394, 0.5067, 0.6183, 0.5067, 0.6183, 0.7433, 0.5394, 0.7433, 0.3817, 0.5067, 0.4606, 0.5067, 0.4606, 0.7433, 0.3817, 0.7433, 0.4606, 0.5067, 0.5394, 0.5067, 0.5394, 0.7433, 0.4606, 0.7433, 0.3817, 0.7433, 0.3817, 0.5067, 0.3817, 0.5067, 0.3817, 0.7433, 0.5394, 0.7433, 0.4606, 0.7433, 0.4606, 0.7433, 0.5394, 0.7433, 0.4606, 0.5067, 0.5394, 0.5067, 0.5394, 0.5067, 0.4606, 0.5067, 0.6183, 0.5067, 0.6183, 0.7433, 0.6183, 0.7433, 0.6183, 0.5067, 0.3817, 0.5067, 0.4606, 0.5067, 0.4606, 0.5067, 0.3817, 0.5067])
me_bedside_tabler_body.materials.append(mat_procedural_wood_fine)
me_bedside_tabler_body.update()
me_cube_004 = bpy.data.meshes.new('Cube.004')
me_cube_004.from_pydata([(-0.2907, 0.1965, 0.05078), (-0.2907, -0.1965, 0.05078), (-0.3138, 0.2197, -0.09568), (-0.3138, -0.2197, -0.09568), (0.1072, 0.1623, 0.03427), (0.1072, -0.1623, 0.03427), (0.1072, 0.1623, 0.002503), (0.1072, -0.1623, 0.002503), (0.08406, 0.1965, 0.05078), (0.08406, -0.1965, 0.05078), (0.1072, 0.2197, -0.09568), (0.1072, -0.2197, -0.09568), (0.09673, 0.1562, 0.02809), (0.09673, -0.1562, 0.02809), (0.09673, 0.1562, 0.00868), (0.09673, -0.1562, 0.00868), (0.09673, 0.1623, 0.03427), (0.09673, -0.1623, 0.03427), (0.09673, 0.1623, 0.002503), (0.09673, -0.1623, 0.002503), (0.1126, 0.1562, 0.02809), (0.1126, -0.1562, 0.02809), (0.1126, 0.1562, 0.00868), (0.1126, -0.1562, 0.00868), (-0.3138, 0.2197, 0.05078), (-0.3138, -0.2197, 0.05078), (0.1072, 0.2197, 0.05078), (0.1072, -0.2197, 0.05078), (-0.2849, 0.1905, -0.07942), (-0.2849, -0.1905, -0.07942), (0.07827, 0.1905, -0.07942), (0.07827, -0.1905, -0.07942)], [], [(2, 3, 25, 24), (7, 6, 18, 19), (2, 24, 26, 10), (25, 3, 11, 27), (8, 0, 28, 30), (3, 2, 10, 11), (5, 4, 26, 27), (4, 6, 10, 26), (7, 5, 27, 11), (6, 7, 11, 10), (13, 15, 23, 21), (6, 4, 16, 18), (5, 7, 19, 17), (4, 5, 17, 16), (13, 12, 16, 17), (12, 14, 18, 16), (15, 13, 17, 19), (14, 15, 19, 18), (22, 20, 21, 23), (12, 13, 21, 20), (15, 14, 22, 23), (14, 12, 20, 22), (1, 0, 24, 25), (8, 9, 27, 26), (0, 8, 26, 24), (9, 1, 25, 27), (28, 29, 31, 30), (0, 1, 29, 28), (1, 9, 31, 29), (9, 8, 30, 31)])
_uv = me_cube_004.uv_layers.new(name='UVMap')
_uv.uv.foreach_set('vector', [0.5394, 0.5067, 0.5394, 0.7433, 0.6183, 0.7433, 0.6183, 0.5067, 0.5703, 0.7124, 0.5703, 0.5376, 0.5703, 0.5376, 0.5703, 0.7124, 0.5394, 0.5067, 0.6183, 0.5067, 0.6183, 0.5067, 0.5394, 0.5067, 0.6183, 0.7433, 0.5394, 0.7433, 0.5394, 0.7433, 0.6183, 0.7433, 0.6183, 0.5192, 0.6183, 0.5192, 0.6183, 0.5192, 0.6183, 0.5192, 0.5394, 0.7433, 0.5394, 0.5067, 0.5394, 0.5067, 0.5394, 0.7433, 0.5874, 0.7124, 0.5874, 0.5376, 0.6183, 0.5067, 0.6183, 0.7433, 0.5874, 0.5376, 0.5703, 0.5376, 0.5394, 0.5067, 0.6183, 0.5067, 0.5703, 0.7124, 0.5874, 0.7124, 0.6183, 0.7433, 0.5394, 0.7433, 0.5703, 0.5376, 0.5703, 0.7124, 0.5394, 0.7433, 0.5394, 0.5067, 0.5841, 0.7091, 0.5736, 0.7091, 0.5736, 0.7091, 0.5841, 0.7091, 0.5703, 0.5376, 0.5874, 0.5376, 0.5874, 0.5376, 0.5703, 0.5376, 0.5874, 0.7124, 0.5703, 0.7124, 0.5703, 0.7124, 0.5874, 0.7124, 0.5874, 0.5376, 0.5874, 0.7124, 0.5874, 0.7124, 0.5874, 0.5376, 0.5841, 0.7091, 0.5841, 0.5409, 0.5874, 0.5376, 0.5874, 0.7124, 0.5841, 0.5409, 0.5736, 0.5409, 0.5703, 0.5376, 0.5874, 0.5376, 0.5736, 0.7091, 0.5841, 0.7091, 0.5874, 0.7124, 0.5703, 0.7124, 0.5736, 0.5409, 0.5736, 0.7091, 0.5703, 0.7124, 0.5703, 0.5376, 0.5736, 0.5409, 0.5841, 0.5409, 0.5841, 0.7091, 0.5736, 0.7091, 0.5841, 0.5409, 0.5841, 0.7091, 0.5841, 0.7091, 0.5841, 0.5409, 0.5736, 0.7091, 0.5736, 0.5409, 0.5736, 0.5409, 0.5736, 0.7091, 0.5736, 0.5409, 0.5841, 0.5409, 0.5841, 0.5409, 0.5736, 0.5409, 0.6183, 0.7308, 0.6183, 0.5192, 0.6183, 0.5067, 0.6183, 0.7433, 0.6183, 0.5192, 0.6183, 0.7308, 0.6183, 0.7433, 0.6183, 0.5067, 0.6183, 0.5192, 0.6183, 0.5192, 0.6183, 0.5067, 0.6183, 0.5067, 0.6183, 0.7308, 0.6183, 0.7308, 0.6183, 0.7433, 0.6183, 0.7433, 0.6183, 0.5192, 0.6183, 0.7308, 0.6183, 0.7308, 0.6183, 0.5192, 0.6183, 0.5192, 0.6183, 0.7308, 0.6183, 0.7308, 0.6183, 0.5192, 0.6183, 0.7308, 0.6183, 0.7308, 0.6183, 0.7308, 0.6183, 0.7308, 0.6183, 0.7308, 0.6183, 0.5192, 0.6183, 0.5192, 0.6183, 0.7308])
me_cube_004.materials.append(mat_procedural_wood_fine)
me_cube_004.update()
me_cube_007 = bpy.data.meshes.new('Cube.007')
me_cube_007.from_pydata([(-0.3138, 0.2197, -0.09568), (-0.3138, -0.2197, -0.09568), (-0.2907, 0.1965, 0.05078), (-0.2907, -0.1965, 0.05078), (0.1072, 0.1623, 0.03427), (0.1072, 0.1623, 0.002503), (0.1072, -0.1623, 0.03427), (0.1072, -0.1623, 0.002503), (0.08406, 0.1965, 0.05078), (0.1072, 0.2197, -0.09568), (0.08406, -0.1965, 0.05078), (0.1072, -0.2197, -0.09568), (0.09673, 0.1562, 0.02809), (0.09673, 0.1562, 0.00868), (0.09673, -0.1562, 0.02809), (0.09673, -0.1562, 0.00868), (0.09673, 0.1623, 0.03427), (0.09673, 0.1623, 0.002503), (0.09673, -0.1623, 0.03427), (0.09673, -0.1623, 0.002503), (0.1126, 0.1562, 0.02809), (0.1126, 0.1562, 0.00868), (0.1126, -0.1562, 0.02809), (0.1126, -0.1562, 0.00868), (-0.3138, 0.2197, 0.05078), (-0.3138, -0.2197, 0.05078), (0.1072, 0.2197, 0.05078), (0.1072, -0.2197, 0.05078), (-0.2849, 0.1905, -0.07942), (-0.2849, -0.1905, -0.07942), (0.07827, 0.1905, -0.07942), (0.07827, -0.1905, -0.07942)], [], [(0, 1, 25, 24), (4, 6, 18, 16), (25, 1, 11, 27), (1, 0, 9, 11), (0, 24, 26, 9), (3, 10, 31, 29), (4, 5, 9, 26), (7, 6, 27, 11), (5, 7, 11, 9), (6, 4, 26, 27), (15, 13, 21, 23), (6, 7, 19, 18), (7, 5, 17, 19), (5, 4, 16, 17), (12, 13, 17, 16), (15, 14, 18, 19), (13, 15, 19, 17), (14, 12, 16, 18), (21, 20, 22, 23), (13, 12, 20, 21), (12, 14, 22, 20), (14, 15, 23, 22), (3, 2, 24, 25), (8, 10, 27, 26), (10, 3, 25, 27), (2, 8, 26, 24), (28, 29, 31, 30), (2, 3, 29, 28), (8, 2, 28, 30), (10, 8, 30, 31)])
_uv = me_cube_007.uv_layers.new(name='UVMap')
_uv.uv.foreach_set('vector', [0.4606, 0.5067, 0.4606, 0.7433, 0.5394, 0.7433, 0.5394, 0.5067, 0.5086, 0.5376, 0.5086, 0.7124, 0.5086, 0.7124, 0.5086, 0.5376, 0.5394, 0.7433, 0.4606, 0.7433, 0.4606, 0.7433, 0.5394, 0.7433, 0.4606, 0.7433, 0.4606, 0.5067, 0.4606, 0.5067, 0.4606, 0.7433, 0.4606, 0.5067, 0.5394, 0.5067, 0.5394, 0.5067, 0.4606, 0.5067, 0.5394, 0.7308, 0.5394, 0.7308, 0.5394, 0.7308, 0.5394, 0.7308, 0.5086, 0.5376, 0.4914, 0.5376, 0.4606, 0.5067, 0.5394, 0.5067, 0.4914, 0.7124, 0.5086, 0.7124, 0.5394, 0.7433, 0.4606, 0.7433, 0.4914, 0.5376, 0.4914, 0.7124, 0.4606, 0.7433, 0.4606, 0.5067, 0.5086, 0.7124, 0.5086, 0.5376, 0.5394, 0.5067, 0.5394, 0.7433, 0.4948, 0.7091, 0.4948, 0.5409, 0.4948, 0.5409, 0.4948, 0.7091, 0.5086, 0.7124, 0.4914, 0.7124, 0.4914, 0.7124, 0.5086, 0.7124, 0.4914, 0.7124, 0.4914, 0.5376, 0.4914, 0.5376, 0.4914, 0.7124, 0.4914, 0.5376, 0.5086, 0.5376, 0.5086, 0.5376, 0.4914, 0.5376, 0.5052, 0.5409, 0.4948, 0.5409, 0.4914, 0.5376, 0.5086, 0.5376, 0.4948, 0.7091, 0.5052, 0.7091, 0.5086, 0.7124, 0.4914, 0.7124, 0.4948, 0.5409, 0.4948, 0.7091, 0.4914, 0.7124, 0.4914, 0.5376, 0.5052, 0.7091, 0.5052, 0.5409, 0.5086, 0.5376, 0.5086, 0.7124, 0.4948, 0.5409, 0.5052, 0.5409, 0.5052, 0.7091, 0.4948, 0.7091, 0.4948, 0.5409, 0.5052, 0.5409, 0.5052, 0.5409, 0.4948, 0.5409, 0.5052, 0.5409, 0.5052, 0.7091, 0.5052, 0.7091, 0.5052, 0.5409, 0.5052, 0.7091, 0.4948, 0.7091, 0.4948, 0.7091, 0.5052, 0.7091, 0.5394, 0.7308, 0.5394, 0.5192, 0.5394, 0.5067, 0.5394, 0.7433, 0.5394, 0.5192, 0.5394, 0.7308, 0.5394, 0.7433, 0.5394, 0.5067, 0.5394, 0.7308, 0.5394, 0.7308, 0.5394, 0.7433, 0.5394, 0.7433, 0.5394, 0.5192, 0.5394, 0.5192, 0.5394, 0.5067, 0.5394, 0.5067, 0.5394, 0.5192, 0.5394, 0.7308, 0.5394, 0.7308, 0.5394, 0.5192, 0.5394, 0.5192, 0.5394, 0.7308, 0.5394, 0.7308, 0.5394, 0.5192, 0.5394, 0.5192, 0.5394, 0.5192, 0.5394, 0.5192, 0.5394, 0.5192, 0.5394, 0.7308, 0.5394, 0.5192, 0.5394, 0.5192, 0.5394, 0.7308])
me_cube_007.materials.append(mat_procedural_wood_fine)
me_cube_007.update()
me_cube_008 = bpy.data.meshes.new('Cube.008')
me_cube_008.from_pydata([(-0.2907, 0.1965, 0.05078), (-0.3138, 0.2197, -0.09568), (-0.3138, -0.2197, -0.09568), (-0.2907, -0.1965, 0.05078), (0.1072, 0.1623, 0.03427), (0.1072, 0.1623, 0.002503), (0.1072, -0.1623, 0.002503), (0.1072, -0.1623, 0.03427), (0.08406, 0.1965, 0.05078), (0.1072, 0.2197, -0.09568), (0.1072, -0.2197, -0.09568), (0.08406, -0.1965, 0.05078), (0.09673, 0.1562, 0.02809), (0.09673, 0.1562, 0.00868), (0.09673, -0.1562, 0.00868), (0.09673, -0.1562, 0.02809), (0.09673, 0.1623, 0.03427), (0.09673, 0.1623, 0.002503), (0.09673, -0.1623, 0.002503), (0.09673, -0.1623, 0.03427), (0.1126, 0.1562, 0.02809), (0.1126, 0.1562, 0.00868), (0.1126, -0.1562, 0.00868), (0.1126, -0.1562, 0.02809), (-0.3138, 0.2197, 0.05078), (-0.3138, -0.2197, 0.05078), (0.1072, 0.2197, 0.05078), (0.1072, -0.2197, 0.05078), (-0.2849, 0.1905, -0.07942), (-0.2849, -0.1905, -0.07942), (0.07827, 0.1905, -0.07942), (0.07827, -0.1905, -0.07942)], [], [(1, 2, 25, 24), (5, 4, 16, 17), (3, 11, 31, 29), (2, 1, 9, 10), (25, 2, 10, 27), (1, 24, 26, 9), (4, 5, 9, 26), (5, 6, 10, 9), (6, 7, 27, 10), (7, 4, 26, 27), (12, 15, 23, 20), (4, 7, 19, 16), (6, 5, 17, 18), (7, 6, 18, 19), (12, 13, 17, 16), (13, 14, 18, 17), (14, 15, 19, 18), (15, 12, 16, 19), (21, 20, 23, 22), (14, 13, 21, 22), (15, 14, 22, 23), (13, 12, 20, 21), (3, 0, 24, 25), (8, 11, 27, 26), (11, 3, 25, 27), (0, 8, 26, 24), (28, 29, 31, 30), (0, 3, 29, 28), (8, 0, 28, 30), (11, 8, 30, 31)])
_uv = me_cube_008.uv_layers.new(name='UVMap')
_uv.uv.foreach_set('vector', [0.3817, 0.5067, 0.3817, 0.7433, 0.4606, 0.7433, 0.4606, 0.5067, 0.4126, 0.5376, 0.4297, 0.5376, 0.4297, 0.5376, 0.4126, 0.5376, 0.4606, 0.7308, 0.4606, 0.7308, 0.4606, 0.7308, 0.4606, 0.7308, 0.3817, 0.7433, 0.3817, 0.5067, 0.3817, 0.5067, 0.3817, 0.7433, 0.4606, 0.7433, 0.3817, 0.7433, 0.3817, 0.7433, 0.4606, 0.7433, 0.3817, 0.5067, 0.4606, 0.5067, 0.4606, 0.5067, 0.3817, 0.5067, 0.4297, 0.5376, 0.4126, 0.5376, 0.3817, 0.5067, 0.4606, 0.5067, 0.4126, 0.5376, 0.4126, 0.7124, 0.3817, 0.7433, 0.3817, 0.5067, 0.4126, 0.7124, 0.4297, 0.7124, 0.4606, 0.7433, 0.3817, 0.7433, 0.4297, 0.7124, 0.4297, 0.5376, 0.4606, 0.5067, 0.4606, 0.7433, 0.4264, 0.5409, 0.4264, 0.7091, 0.4264, 0.7091, 0.4264, 0.5409, 0.4297, 0.5376, 0.4297, 0.7124, 0.4297, 0.7124, 0.4297, 0.5376, 0.4126, 0.7124, 0.4126, 0.5376, 0.4126, 0.5376, 0.4126, 0.7124, 0.4297, 0.7124, 0.4126, 0.7124, 0.4126, 0.7124, 0.4297, 0.7124, 0.4264, 0.5409, 0.4159, 0.5409, 0.4126, 0.5376, 0.4297, 0.5376, 0.4159, 0.5409, 0.4159, 0.7091, 0.4126, 0.7124, 0.4126, 0.5376, 0.4159, 0.7091, 0.4264, 0.7091, 0.4297, 0.7124, 0.4126, 0.7124, 0.4264, 0.7091, 0.4264, 0.5409, 0.4297, 0.5376, 0.4297, 0.7124, 0.4159, 0.5409, 0.4264, 0.5409, 0.4264, 0.7091, 0.4159, 0.7091, 0.4159, 0.7091, 0.4159, 0.5409, 0.4159, 0.5409, 0.4159, 0.7091, 0.4264, 0.7091, 0.4159, 0.7091, 0.4159, 0.7091, 0.4264, 0.7091, 0.4159, 0.5409, 0.4264, 0.5409, 0.4264, 0.5409, 0.4159, 0.5409, 0.4606, 0.7308, 0.4606, 0.5192, 0.4606, 0.5067, 0.4606, 0.7433, 0.4606, 0.5192, 0.4606, 0.7308, 0.4606, 0.7433, 0.4606, 0.5067, 0.4606, 0.7308, 0.4606, 0.7308, 0.4606, 0.7433, 0.4606, 0.7433, 0.4606, 0.5192, 0.4606, 0.5192, 0.4606, 0.5067, 0.4606, 0.5067, 0.4606, 0.5192, 0.4606, 0.7308, 0.4606, 0.7308, 0.4606, 0.5192, 0.4606, 0.5192, 0.4606, 0.7308, 0.4606, 0.7308, 0.4606, 0.5192, 0.4606, 0.5192, 0.4606, 0.5192, 0.4606, 0.5192, 0.4606, 0.5192, 0.4606, 0.7308, 0.4606, 0.5192, 0.4606, 0.5192, 0.4606, 0.7308])
me_cube_008.materials.append(mat_procedural_wood_fine)
me_cube_008.update()

# ---- objects
ob_bedside_tabler_body = bpy.data.objects.new('Bedside_Tabler_body', me_bedside_tabler_body)
ob_drawer_top = bpy.data.objects.new('Drawer_TOP', me_cube_004)
ob_drawner_mid = bpy.data.objects.new('Drawner_mid', me_cube_007)
ob_drawer_bot = bpy.data.objects.new('Drawer_bot', me_cube_008)

# ---- transforms, parenting, visibility, modifiers, constraints
ob_bedside_tabler_body.location = (0.0, 0.0, 0.003024)
ob_drawer_top.parent = ob_bedside_tabler_body
ob_drawer_top.matrix_parent_inverse = Matrix(((1.0, -0.0, 0.0, -0.0), (-0.0, 1.0, -0.0, 0.0), (0.0, -0.0, 1.0, -0.003024), (-0.0, 0.0, -0.0, 1.0)))
ob_drawer_top.location = (0.1414, 0.0, 0.4076)
ob_drawner_mid.parent = ob_bedside_tabler_body
ob_drawner_mid.matrix_parent_inverse = Matrix(((1.0, -0.0, 0.0, -0.0), (-0.0, 1.0, -0.0, 0.0), (0.0, -0.0, 1.0, -0.003024), (-0.0, 0.0, -0.0, 1.0)))
ob_drawner_mid.location = (0.1414, 0.0, 0.2612)
ob_drawer_bot.parent = ob_bedside_tabler_body
ob_drawer_bot.matrix_parent_inverse = Matrix(((1.0, -0.0, 0.0, -0.0), (-0.0, 1.0, -0.0, 0.0), (0.0, -0.0, 1.0, -0.003024), (-0.0, 0.0, -0.0, 1.0)))
ob_drawer_bot.location = (0.1414, 0.0, 0.1147)

# ---- collection membership
col_collection.objects.link(ob_bedside_tabler_body)
col_collection.objects.link(ob_drawer_top)
col_collection.objects.link(ob_drawner_mid)
col_collection.objects.link(ob_drawer_bot)

# ---- scene / render settings (as saved in the file)
scene.frame_start = 1; scene.frame_end = 250; scene.frame_set(44)
scene.render.engine = 'BLENDER_EEVEE_NEXT'
scene.render.bake_bias = 0.0
scene.render.bake_samples = 0
scene.cycles.sampling_pattern = 'TABULATED_SOBOL'
scene.eevee.use_volume_custom_range = False
bpy.context.view_layer.update()

# ---- added for rendering (the .blend has no active camera and no usable light): camera, sun
cam_auto = bpy.data.cameras.new('AutoCamera')
cam_auto.lens = 50.0
cam_auto.sensor_width = 36.0
cam_auto.clip_end = 1000.0
ob_auto_camera = bpy.data.objects.new('AutoCamera', cam_auto)
scene.collection.objects.link(ob_auto_camera)
ob_auto_camera.location = (0.774503, -0.91845, 0.851044)
ob_auto_camera.rotation_euler = (1.09748, -7.21219e-08, 0.694738)
scene.camera = ob_auto_camera
light_auto_sun = bpy.data.lights.new('AutoSun', 'SUN')
light_auto_sun.energy = 3.0
light_auto_sun.angle = 0.0523599
ob_auto_sun = bpy.data.objects.new('AutoSun', light_auto_sun)
scene.collection.objects.link(ob_auto_sun)
ob_auto_sun.rotation_euler = (0.872665, 0.174533, 0.523599)
bpy.context.view_layer.update()
